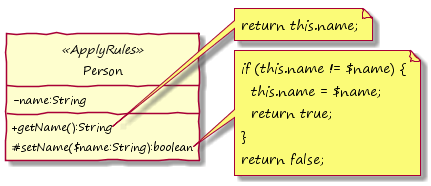

The diagram above was rendered by PlantUML. Its source (embedded in the PNG):
@startuml

hide circle
skinparam handwritten true
skinparam DefaultFontName "Segoe Print"
skinparam classAttributeIconSize 0
!pragma horizontalLineBetweenDifferentPackageAllowed

class Person <<ApplyRules>> {
	-name:String
	+getName():String
	#setName($name:String):boolean
}

note right of Person::getName
  return this.name;
end note

note right of Person::setName($name:String)
  if (this.name != $name) {
    this.name = $name;
    return true;
  }
  return false;
end note

@enduml